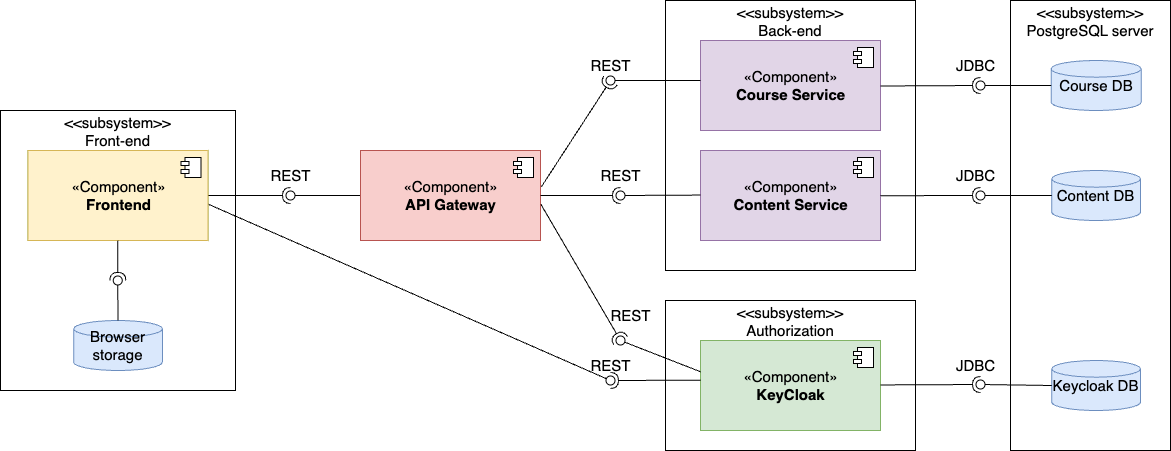

The diagram above was exported from draw.io. Its source (the exported page's mxGraphModel, read from the mxfile embedded in the PNG):
<mxGraphModel dx="2119" dy="973" grid="1" gridSize="10" guides="1" tooltips="1" connect="1" arrows="1" fold="1" page="1" pageScale="1" pageWidth="850" pageHeight="1100" background="#ffffff" math="0" shadow="0">
  <root>
    <mxCell id="0" />
    <mxCell id="1" parent="0" />
    <mxCell id="51" value="&lt;p style=&quot;margin:0px;margin-top:4px;text-align:center;&quot;&gt;&lt;/p&gt;&lt;div style=&quot;height:2px;&quot;&gt;&lt;div style=&quot;text-align: center;&quot;&gt;&lt;span style=&quot;background-color: transparent;&quot;&gt;&amp;lt;&amp;lt;subsystem&amp;gt;&amp;gt;&lt;/span&gt;&lt;/div&gt;&lt;div style=&quot;text-align: center;&quot;&gt;&lt;span style=&quot;background-color: transparent;&quot;&gt;Front-end&lt;/span&gt;&lt;/div&gt;&lt;div style=&quot;text-align: center;&quot;&gt;&lt;br&gt;&lt;/div&gt;&lt;/div&gt;" style="verticalAlign=top;align=left;overflow=fill;html=1;whiteSpace=wrap;movable=1;resizable=1;rotatable=1;deletable=1;editable=1;locked=0;connectable=1;fontSize=15;" vertex="1" parent="1">
      <mxGeometry x="-260" y="520" width="235" height="280" as="geometry" />
    </mxCell>
    <mxCell id="55" value="&lt;p style=&quot;margin:0px;margin-top:4px;text-align:center;&quot;&gt;&lt;/p&gt;&lt;div style=&quot;height:2px;&quot;&gt;&lt;div style=&quot;text-align: center;&quot;&gt;&lt;span style=&quot;background-color: transparent;&quot;&gt;&amp;lt;&amp;lt;subsystem&amp;gt;&amp;gt;&lt;/span&gt;&lt;/div&gt;&lt;div style=&quot;text-align: center;&quot;&gt;&lt;span style=&quot;background-color: transparent;&quot;&gt;PostgreSQL server&lt;/span&gt;&lt;/div&gt;&lt;div style=&quot;text-align: center;&quot;&gt;&lt;br&gt;&lt;/div&gt;&lt;/div&gt;" style="verticalAlign=top;align=left;overflow=fill;html=1;whiteSpace=wrap;fontSize=15;" vertex="1" parent="1">
      <mxGeometry x="750" y="410" width="160" height="450" as="geometry" />
    </mxCell>
    <mxCell id="52" value="&lt;p style=&quot;margin:0px;margin-top:4px;text-align:center;&quot;&gt;&lt;/p&gt;&lt;div style=&quot;height:2px;&quot;&gt;&lt;div style=&quot;text-align: center;&quot;&gt;&lt;span style=&quot;background-color: transparent;&quot;&gt;&amp;lt;&amp;lt;subsystem&amp;gt;&amp;gt;&lt;/span&gt;&lt;/div&gt;&lt;div style=&quot;text-align: center;&quot;&gt;&lt;span style=&quot;background-color: transparent;&quot;&gt;Back-end&lt;/span&gt;&lt;/div&gt;&lt;div style=&quot;text-align: center;&quot;&gt;&lt;br&gt;&lt;/div&gt;&lt;/div&gt;" style="verticalAlign=top;align=left;overflow=fill;html=1;whiteSpace=wrap;fontSize=15;" vertex="1" parent="1">
      <mxGeometry x="405" y="410" width="250" height="270" as="geometry" />
    </mxCell>
    <mxCell id="47" value="&lt;p style=&quot;margin:0px;margin-top:4px;text-align:center;&quot;&gt;&lt;/p&gt;&lt;div style=&quot;height:2px;&quot;&gt;&lt;div style=&quot;text-align: center;&quot;&gt;&lt;span style=&quot;background-color: transparent;&quot;&gt;&amp;lt;&amp;lt;subsystem&amp;gt;&amp;gt;&lt;/span&gt;&lt;/div&gt;&lt;div style=&quot;text-align: center;&quot;&gt;&lt;span style=&quot;background-color: transparent;&quot;&gt;Authorization&lt;/span&gt;&lt;/div&gt;&lt;div style=&quot;text-align: center;&quot;&gt;&lt;br&gt;&lt;/div&gt;&lt;/div&gt;" style="verticalAlign=top;align=left;overflow=fill;html=1;whiteSpace=wrap;fontSize=15;" vertex="1" parent="1">
      <mxGeometry x="405" y="710" width="250" height="150" as="geometry" />
    </mxCell>
    <mxCell id="2" value="«Component»&lt;br&gt;&lt;b&gt;KeyCloak&lt;/b&gt;" style="html=1;dropTarget=0;fillColor=#d5e8d4;strokeColor=#82b366;fontSize=15;" parent="1" vertex="1">
      <mxGeometry x="440" y="750" width="180" height="90" as="geometry" />
    </mxCell>
    <mxCell id="3" value="" style="shape=module;jettyWidth=8;jettyHeight=4;fontSize=15;" parent="2" vertex="1">
      <mxGeometry x="1" width="20" height="20" relative="1" as="geometry">
        <mxPoint x="-27" y="7" as="offset" />
      </mxGeometry>
    </mxCell>
    <mxCell id="4" value="«Component»&lt;br&gt;&lt;b&gt;Course Service&lt;/b&gt;" style="html=1;dropTarget=0;fillColor=#e1d5e7;strokeColor=#9673a6;fontSize=15;" parent="1" vertex="1">
      <mxGeometry x="440" y="450" width="180" height="90" as="geometry" />
    </mxCell>
    <mxCell id="5" value="" style="shape=module;jettyWidth=8;jettyHeight=4;fontSize=15;" parent="4" vertex="1">
      <mxGeometry x="1" width="20" height="20" relative="1" as="geometry">
        <mxPoint x="-27" y="7" as="offset" />
      </mxGeometry>
    </mxCell>
    <mxCell id="6" value="«Component»&lt;br&gt;&lt;b&gt;Content Service&lt;/b&gt;" style="html=1;dropTarget=0;fillColor=#e1d5e7;strokeColor=#9673a6;fontSize=15;" parent="1" vertex="1">
      <mxGeometry x="440" y="560" width="180" height="90" as="geometry" />
    </mxCell>
    <mxCell id="7" value="" style="shape=module;jettyWidth=8;jettyHeight=4;fontSize=15;" parent="6" vertex="1">
      <mxGeometry x="1" width="20" height="20" relative="1" as="geometry">
        <mxPoint x="-27" y="7" as="offset" />
      </mxGeometry>
    </mxCell>
    <mxCell id="8" value="«Component»&lt;br&gt;&lt;b&gt;Front-end&lt;/b&gt;" style="html=1;dropTarget=0;fillColor=#d5e8d4;strokeColor=#82b366;fontSize=15;" parent="1" vertex="1">
      <mxGeometry x="-232.5" y="560" width="180" height="90" as="geometry" />
    </mxCell>
    <mxCell id="9" value="" style="shape=module;jettyWidth=8;jettyHeight=4;fontSize=15;" parent="8" vertex="1">
      <mxGeometry x="1" width="20" height="20" relative="1" as="geometry">
        <mxPoint x="-27" y="7" as="offset" />
      </mxGeometry>
    </mxCell>
    <mxCell id="18" style="edgeStyle=none;html=1;endArrow=oval;endFill=0;endSize=9;startSize=15;startArrow=none;startFill=0;fontSize=15;" parent="1" source="12" edge="1">
      <mxGeometry relative="1" as="geometry">
        <mxPoint x="30" y="605" as="targetPoint" />
      </mxGeometry>
    </mxCell>
    <mxCell id="12" value="«&lt;span style=&quot;color: rgb(0, 0, 0);&quot;&gt;Component&lt;/span&gt;»&lt;br&gt;&lt;b&gt;API Gateway&lt;/b&gt;" style="html=1;dropTarget=0;fillColor=#f8cecc;strokeColor=#b85450;fontSize=15;" parent="1" vertex="1">
      <mxGeometry x="100" y="560" width="180" height="90" as="geometry" />
    </mxCell>
    <mxCell id="13" value="" style="shape=module;jettyWidth=8;jettyHeight=4;fontSize=15;" parent="12" vertex="1">
      <mxGeometry x="1" width="20" height="20" relative="1" as="geometry">
        <mxPoint x="-27" y="7" as="offset" />
      </mxGeometry>
    </mxCell>
    <mxCell id="17" style="edgeStyle=none;html=1;endArrow=halfCircle;endFill=0;startArrow=none;startFill=0;endSize=6;targetPerimeterSpacing=0;sourcePerimeterSpacing=0;startSize=15;fontSize=15;" parent="1" source="15" edge="1">
      <mxGeometry relative="1" as="geometry">
        <mxPoint x="30" y="605" as="targetPoint" />
      </mxGeometry>
    </mxCell>
    <mxCell id="63" style="edgeStyle=none;html=1;exitX=1.002;exitY=0.597;exitDx=0;exitDy=0;exitPerimeter=0;endArrow=oval;endFill=0;startSize=6;endSize=9;fontSize=15;" edge="1" parent="1" source="15">
      <mxGeometry relative="1" as="geometry">
        <mxPoint x="350" y="790" as="targetPoint" />
        <mxPoint x="-30" y="610" as="sourcePoint" />
      </mxGeometry>
    </mxCell>
    <mxCell id="15" value="«&lt;span style=&quot;color: rgb(0, 0, 0);&quot;&gt;Component&lt;/span&gt;»&lt;br&gt;&lt;b&gt;Frontend&lt;/b&gt;" style="html=1;dropTarget=0;fillColor=#fff2cc;strokeColor=#d6b656;fontSize=15;" parent="1" vertex="1">
      <mxGeometry x="-232.5" y="560" width="180" height="90" as="geometry" />
    </mxCell>
    <mxCell id="16" value="" style="shape=module;jettyWidth=8;jettyHeight=4;fontSize=15;" parent="15" vertex="1">
      <mxGeometry x="1" width="20" height="20" relative="1" as="geometry">
        <mxPoint x="-27" y="7" as="offset" />
      </mxGeometry>
    </mxCell>
    <mxCell id="19" style="edgeStyle=none;html=1;endArrow=halfCircle;endFill=0;startArrow=none;startFill=0;endSize=6;targetPerimeterSpacing=0;sourcePerimeterSpacing=0;startSize=15;exitX=1;exitY=0.5;exitDx=0;exitDy=0;fontSize=15;" parent="1" edge="1" source="12">
      <mxGeometry relative="1" as="geometry">
        <mxPoint x="190" y="604.7900000000001" as="sourcePoint" />
        <mxPoint x="360" y="605" as="targetPoint" />
      </mxGeometry>
    </mxCell>
    <mxCell id="22" style="edgeStyle=none;html=1;endArrow=halfCircle;endFill=0;endSize=6;startSize=15;startArrow=none;startFill=0;exitX=0.541;exitY=1.001;exitDx=0;exitDy=0;exitPerimeter=0;movable=1;resizable=1;rotatable=1;deletable=1;editable=1;locked=0;connectable=1;fontSize=15;" parent="1" edge="1">
      <mxGeometry relative="1" as="geometry">
        <mxPoint x="-142.64" y="689.91" as="targetPoint" />
        <mxPoint x="-142.75999999999988" y="649.9999999999999" as="sourcePoint" />
      </mxGeometry>
    </mxCell>
    <mxCell id="23" style="edgeStyle=none;html=1;endArrow=oval;endFill=0;endSize=9;startSize=15;startArrow=none;startFill=0;fontSize=15;" parent="1" edge="1">
      <mxGeometry relative="1" as="geometry">
        <mxPoint x="360" y="605" as="targetPoint" />
        <mxPoint x="440" y="604.58" as="sourcePoint" />
      </mxGeometry>
    </mxCell>
    <mxCell id="24" style="edgeStyle=none;html=1;endArrow=oval;endFill=0;endSize=9;startSize=15;startArrow=none;startFill=0;fontSize=15;" parent="1" edge="1">
      <mxGeometry relative="1" as="geometry">
        <mxPoint x="350" y="490" as="targetPoint" />
        <mxPoint x="440" y="490" as="sourcePoint" />
      </mxGeometry>
    </mxCell>
    <mxCell id="25" style="edgeStyle=none;html=1;endArrow=halfCircle;endFill=0;endSize=6;startSize=15;startArrow=none;startFill=0;exitX=0.001;exitY=0.441;exitDx=0;exitDy=0;exitPerimeter=0;fontSize=15;" parent="1" edge="1" source="2">
      <mxGeometry relative="1" as="geometry">
        <mxPoint x="350" y="790" as="targetPoint" />
        <mxPoint x="380" y="780" as="sourcePoint" />
      </mxGeometry>
    </mxCell>
    <mxCell id="29" value="Course DB" style="strokeWidth=1;html=1;shape=mxgraph.flowchart.database;whiteSpace=wrap;fillColor=#dae8fc;strokeColor=#6c8ebf;fontSize=15;" parent="1" vertex="1">
      <mxGeometry x="790.63" y="470" width="90" height="50" as="geometry" />
    </mxCell>
    <mxCell id="30" value="&lt;span style=&quot;color: rgb(0, 0, 0);&quot;&gt;Content DB&lt;/span&gt;" style="strokeWidth=1;html=1;shape=mxgraph.flowchart.database;whiteSpace=wrap;fillColor=#dae8fc;strokeColor=#6c8ebf;fontSize=15;" parent="1" vertex="1">
      <mxGeometry x="791.25" y="580" width="88.75" height="50" as="geometry" />
    </mxCell>
    <mxCell id="31" value="&lt;span style=&quot;color: rgb(0, 0, 0);&quot;&gt;Keycloak DB&lt;/span&gt;" style="strokeWidth=1;html=1;shape=mxgraph.flowchart.database;whiteSpace=wrap;fillColor=#dae8fc;strokeColor=#6c8ebf;fontSize=15;" parent="1" vertex="1">
      <mxGeometry x="791.25" y="770" width="88.75" height="50" as="geometry" />
    </mxCell>
    <mxCell id="32" value="&lt;font&gt;Browser storage&lt;/font&gt;" style="strokeWidth=1;html=1;shape=mxgraph.flowchart.database;whiteSpace=wrap;fillColor=#dae8fc;strokeColor=#6c8ebf;fontSize=15;" parent="1" vertex="1">
      <mxGeometry x="-186.87" y="730" width="88.75" height="50" as="geometry" />
    </mxCell>
    <mxCell id="34" style="edgeStyle=none;html=1;endArrow=oval;endFill=0;endSize=9;startSize=15;startArrow=none;startFill=0;exitX=0;exitY=0.5;exitDx=0;exitDy=0;exitPerimeter=0;fontSize=15;" parent="1" edge="1" source="30">
      <mxGeometry relative="1" as="geometry">
        <mxPoint x="720" y="605" as="targetPoint" />
        <mxPoint x="832.5" y="605" as="sourcePoint" />
      </mxGeometry>
    </mxCell>
    <mxCell id="35" style="edgeStyle=none;html=1;endArrow=oval;endFill=0;endSize=9;startSize=15;startArrow=none;startFill=0;exitX=0;exitY=0.5;exitDx=0;exitDy=0;exitPerimeter=0;fontSize=15;" parent="1" edge="1" source="29">
      <mxGeometry relative="1" as="geometry">
        <mxPoint x="720" y="495" as="targetPoint" />
        <mxPoint x="820" y="495" as="sourcePoint" />
      </mxGeometry>
    </mxCell>
    <mxCell id="37" style="edgeStyle=none;html=1;endArrow=oval;endFill=0;endSize=9;startSize=15;startArrow=none;startFill=0;exitX=0;exitY=0.5;exitDx=0;exitDy=0;exitPerimeter=0;fontSize=15;" parent="1" edge="1" source="31">
      <mxGeometry relative="1" as="geometry">
        <mxPoint x="720" y="794" as="targetPoint" />
        <mxPoint x="780" y="794.4399999999999" as="sourcePoint" />
      </mxGeometry>
    </mxCell>
    <mxCell id="38" style="edgeStyle=none;html=1;endArrow=oval;endFill=0;endSize=9;startSize=15;startArrow=none;startFill=0;exitX=0.5;exitY=0;exitDx=0;exitDy=0;exitPerimeter=0;fontSize=15;" parent="1" edge="1" source="32">
      <mxGeometry relative="1" as="geometry">
        <mxPoint x="-142.75" y="690" as="targetPoint" />
        <mxPoint x="-466.25" y="594.4399999999999" as="sourcePoint" />
      </mxGeometry>
    </mxCell>
    <mxCell id="41" style="edgeStyle=none;html=1;endArrow=halfCircle;endFill=0;startArrow=none;startFill=0;endSize=6;targetPerimeterSpacing=0;sourcePerimeterSpacing=0;startSize=15;fontSize=15;" parent="1" edge="1">
      <mxGeometry relative="1" as="geometry">
        <mxPoint x="620" y="794.4400000000003" as="sourcePoint" />
        <mxPoint x="720" y="794" as="targetPoint" />
      </mxGeometry>
    </mxCell>
    <mxCell id="42" style="edgeStyle=none;html=1;endArrow=halfCircle;endFill=0;startArrow=none;startFill=0;endSize=6;targetPerimeterSpacing=0;sourcePerimeterSpacing=0;startSize=15;exitX=1;exitY=0.5;exitDx=0;exitDy=0;fontSize=15;" parent="1" edge="1">
      <mxGeometry relative="1" as="geometry">
        <mxPoint x="620" y="495.5" as="sourcePoint" />
        <mxPoint x="720" y="495" as="targetPoint" />
      </mxGeometry>
    </mxCell>
    <mxCell id="43" style="edgeStyle=none;html=1;endArrow=halfCircle;endFill=0;startArrow=none;startFill=0;endSize=6;targetPerimeterSpacing=0;sourcePerimeterSpacing=0;startSize=15;fontSize=15;" parent="1" edge="1">
      <mxGeometry relative="1" as="geometry">
        <mxPoint x="620" y="605.2200000000003" as="sourcePoint" />
        <mxPoint x="720" y="605" as="targetPoint" />
      </mxGeometry>
    </mxCell>
    <mxCell id="53" style="edgeStyle=none;html=1;endArrow=halfCircle;endFill=0;startArrow=none;startFill=0;endSize=6;targetPerimeterSpacing=0;sourcePerimeterSpacing=0;startSize=15;jumpSize=0;strokeWidth=1;exitX=1.002;exitY=0.597;exitDx=0;exitDy=0;exitPerimeter=0;fontSize=15;" edge="1" parent="1" source="12">
      <mxGeometry relative="1" as="geometry">
        <mxPoint x="260" y="610" as="sourcePoint" />
        <mxPoint x="360" y="750" as="targetPoint" />
      </mxGeometry>
    </mxCell>
    <mxCell id="54" style="edgeStyle=none;html=1;endArrow=halfCircle;endFill=0;startArrow=none;startFill=0;endSize=6;targetPerimeterSpacing=0;sourcePerimeterSpacing=0;startSize=15;jumpSize=0;strokeWidth=1;exitX=1.005;exitY=0.403;exitDx=0;exitDy=0;exitPerimeter=0;fontSize=15;" edge="1" parent="1" source="12">
      <mxGeometry relative="1" as="geometry">
        <mxPoint x="260" y="600" as="sourcePoint" />
        <mxPoint x="350" y="490" as="targetPoint" />
      </mxGeometry>
    </mxCell>
    <mxCell id="56" value="REST" style="text;html=1;align=center;verticalAlign=middle;resizable=0;points=[];autosize=1;strokeColor=none;fillColor=none;fontSize=15;" vertex="1" parent="1">
      <mxGeometry x="320" y="460" width="60" height="30" as="geometry" />
    </mxCell>
    <mxCell id="57" value="REST" style="text;html=1;align=center;verticalAlign=middle;resizable=0;points=[];autosize=1;strokeColor=none;fillColor=none;fontSize=15;" vertex="1" parent="1">
      <mxGeometry x="330" y="570" width="60" height="30" as="geometry" />
    </mxCell>
    <mxCell id="58" value="REST" style="text;html=1;align=center;verticalAlign=middle;resizable=0;points=[];autosize=1;strokeColor=none;fillColor=none;fontSize=15;" vertex="1" parent="1">
      <mxGeometry x="340" y="710" width="60" height="30" as="geometry" />
    </mxCell>
    <mxCell id="59" value="JDBC" style="text;html=1;align=center;verticalAlign=middle;resizable=0;points=[];autosize=1;strokeColor=none;fillColor=none;fontSize=15;" vertex="1" parent="1">
      <mxGeometry x="685" y="460" width="60" height="30" as="geometry" />
    </mxCell>
    <mxCell id="60" value="JDBC" style="text;html=1;align=center;verticalAlign=middle;resizable=0;points=[];autosize=1;strokeColor=none;fillColor=none;fontSize=15;" vertex="1" parent="1">
      <mxGeometry x="685" y="570" width="60" height="30" as="geometry" />
    </mxCell>
    <mxCell id="61" value="REST" style="text;html=1;align=center;verticalAlign=middle;resizable=0;points=[];autosize=1;strokeColor=none;fillColor=none;fontSize=15;" vertex="1" parent="1">
      <mxGeometry y="570" width="60" height="30" as="geometry" />
    </mxCell>
    <mxCell id="62" value="JDBC" style="text;html=1;align=center;verticalAlign=middle;resizable=0;points=[];autosize=1;strokeColor=none;fillColor=none;fontSize=15;" vertex="1" parent="1">
      <mxGeometry x="685" y="760" width="60" height="30" as="geometry" />
    </mxCell>
    <mxCell id="64" style="edgeStyle=none;html=1;endArrow=oval;endFill=0;endSize=9;startSize=15;startArrow=none;startFill=0;exitX=0.001;exitY=0.348;exitDx=0;exitDy=0;exitPerimeter=0;fontSize=15;" edge="1" parent="1" source="2">
      <mxGeometry relative="1" as="geometry">
        <mxPoint x="360" y="750" as="targetPoint" />
        <mxPoint x="440" y="780" as="sourcePoint" />
      </mxGeometry>
    </mxCell>
    <mxCell id="65" value="REST" style="text;html=1;align=center;verticalAlign=middle;resizable=0;points=[];autosize=1;strokeColor=none;fillColor=none;imageHeight=24;imageWidth=20;fontSize=15;" vertex="1" parent="1">
      <mxGeometry x="320" y="760" width="60" height="30" as="geometry" />
    </mxCell>
  </root>
</mxGraphModel>